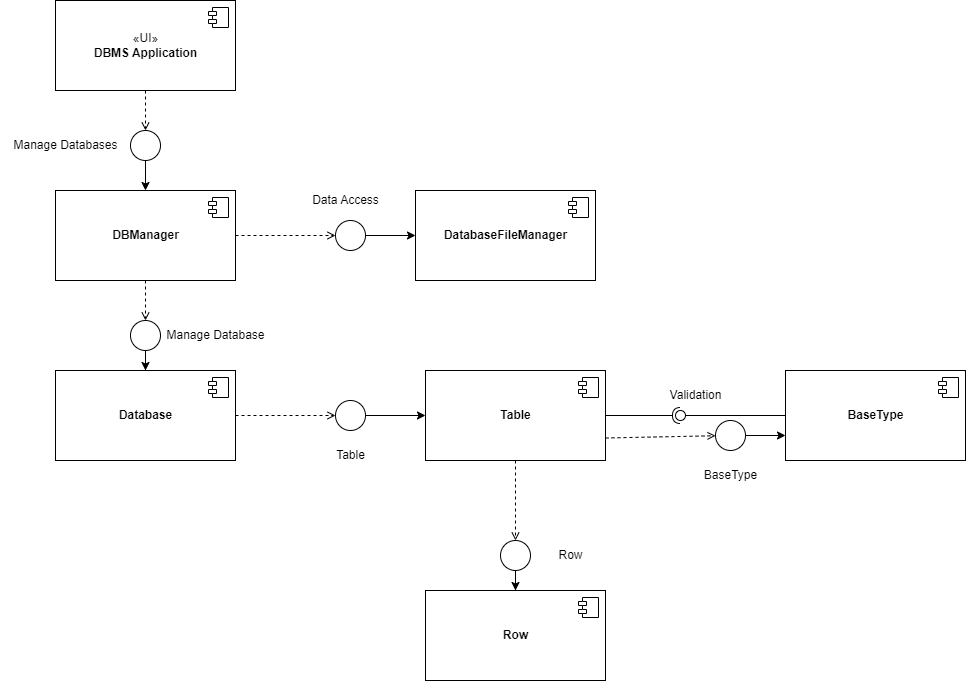

The diagram above was exported from draw.io. Its source (the exported page's mxGraphModel, read from the mxfile embedded in the PNG):
<mxGraphModel dx="1038" dy="1658" grid="1" gridSize="10" guides="1" tooltips="1" connect="1" arrows="1" fold="1" page="1" pageScale="1" pageWidth="827" pageHeight="1169" math="0" shadow="0">
  <root>
    <mxCell id="0" />
    <mxCell id="1" parent="0" />
    <mxCell id="7QBLCPb5FmvRyRQSi4Vc-3" value="«UI»&lt;br&gt;&lt;b&gt;DBMS Application&lt;/b&gt;" style="html=1;dropTarget=0;" vertex="1" parent="1">
      <mxGeometry x="470" y="-90" width="180" height="90" as="geometry" />
    </mxCell>
    <mxCell id="7QBLCPb5FmvRyRQSi4Vc-4" value="" style="shape=module;jettyWidth=8;jettyHeight=4;" vertex="1" parent="7QBLCPb5FmvRyRQSi4Vc-3">
      <mxGeometry x="1" width="20" height="20" relative="1" as="geometry">
        <mxPoint x="-27" y="7" as="offset" />
      </mxGeometry>
    </mxCell>
    <mxCell id="7QBLCPb5FmvRyRQSi4Vc-16" value="" style="html=1;verticalAlign=bottom;labelBackgroundColor=none;endArrow=open;endFill=0;dashed=1;rounded=0;" edge="1" parent="1" source="7QBLCPb5FmvRyRQSi4Vc-3" target="7QBLCPb5FmvRyRQSi4Vc-17">
      <mxGeometry width="160" relative="1" as="geometry">
        <mxPoint x="360" y="180" as="sourcePoint" />
        <mxPoint x="450" y="150" as="targetPoint" />
      </mxGeometry>
    </mxCell>
    <mxCell id="7QBLCPb5FmvRyRQSi4Vc-20" style="edgeStyle=orthogonalEdgeStyle;rounded=0;orthogonalLoop=1;jettySize=auto;html=1;" edge="1" parent="1" source="7QBLCPb5FmvRyRQSi4Vc-17" target="7QBLCPb5FmvRyRQSi4Vc-21">
      <mxGeometry relative="1" as="geometry">
        <mxPoint x="550" y="145" as="targetPoint" />
      </mxGeometry>
    </mxCell>
    <mxCell id="7QBLCPb5FmvRyRQSi4Vc-17" value="" style="ellipse;html=1;" vertex="1" parent="1">
      <mxGeometry x="545" y="40" width="30" height="30" as="geometry" />
    </mxCell>
    <mxCell id="7QBLCPb5FmvRyRQSi4Vc-19" value="Manage Databases" style="text;html=1;align=center;verticalAlign=middle;resizable=0;points=[];autosize=1;strokeColor=none;fillColor=none;" vertex="1" parent="1">
      <mxGeometry x="415" y="40" width="130" height="30" as="geometry" />
    </mxCell>
    <mxCell id="7QBLCPb5FmvRyRQSi4Vc-21" value="&lt;b&gt;DBManager&lt;/b&gt;" style="html=1;dropTarget=0;" vertex="1" parent="1">
      <mxGeometry x="470" y="100" width="180" height="90" as="geometry" />
    </mxCell>
    <mxCell id="7QBLCPb5FmvRyRQSi4Vc-22" value="" style="shape=module;jettyWidth=8;jettyHeight=4;" vertex="1" parent="7QBLCPb5FmvRyRQSi4Vc-21">
      <mxGeometry x="1" width="20" height="20" relative="1" as="geometry">
        <mxPoint x="-27" y="7" as="offset" />
      </mxGeometry>
    </mxCell>
    <mxCell id="7QBLCPb5FmvRyRQSi4Vc-23" value="&lt;b&gt;Table&lt;/b&gt;" style="html=1;dropTarget=0;" vertex="1" parent="1">
      <mxGeometry x="840" y="280" width="180" height="90" as="geometry" />
    </mxCell>
    <mxCell id="7QBLCPb5FmvRyRQSi4Vc-24" value="" style="shape=module;jettyWidth=8;jettyHeight=4;" vertex="1" parent="7QBLCPb5FmvRyRQSi4Vc-23">
      <mxGeometry x="1" width="20" height="20" relative="1" as="geometry">
        <mxPoint x="-27" y="7" as="offset" />
      </mxGeometry>
    </mxCell>
    <mxCell id="7QBLCPb5FmvRyRQSi4Vc-25" value="&lt;b&gt;Row&lt;/b&gt;" style="html=1;dropTarget=0;" vertex="1" parent="1">
      <mxGeometry x="840" y="500" width="180" height="90" as="geometry" />
    </mxCell>
    <mxCell id="7QBLCPb5FmvRyRQSi4Vc-26" value="" style="shape=module;jettyWidth=8;jettyHeight=4;" vertex="1" parent="7QBLCPb5FmvRyRQSi4Vc-25">
      <mxGeometry x="1" width="20" height="20" relative="1" as="geometry">
        <mxPoint x="-27" y="7" as="offset" />
      </mxGeometry>
    </mxCell>
    <mxCell id="7QBLCPb5FmvRyRQSi4Vc-27" value="&lt;b&gt;Database&lt;/b&gt;" style="html=1;dropTarget=0;" vertex="1" parent="1">
      <mxGeometry x="470" y="280" width="180" height="90" as="geometry" />
    </mxCell>
    <mxCell id="7QBLCPb5FmvRyRQSi4Vc-28" value="" style="shape=module;jettyWidth=8;jettyHeight=4;" vertex="1" parent="7QBLCPb5FmvRyRQSi4Vc-27">
      <mxGeometry x="1" width="20" height="20" relative="1" as="geometry">
        <mxPoint x="-27" y="7" as="offset" />
      </mxGeometry>
    </mxCell>
    <mxCell id="7QBLCPb5FmvRyRQSi4Vc-29" value="&lt;b&gt;BaseType&lt;/b&gt;" style="html=1;dropTarget=0;" vertex="1" parent="1">
      <mxGeometry x="1200" y="280" width="180" height="90" as="geometry" />
    </mxCell>
    <mxCell id="7QBLCPb5FmvRyRQSi4Vc-30" value="" style="shape=module;jettyWidth=8;jettyHeight=4;" vertex="1" parent="7QBLCPb5FmvRyRQSi4Vc-29">
      <mxGeometry x="1" width="20" height="20" relative="1" as="geometry">
        <mxPoint x="-27" y="7" as="offset" />
      </mxGeometry>
    </mxCell>
    <mxCell id="7QBLCPb5FmvRyRQSi4Vc-31" value="&lt;b&gt;DatabaseFileManager&lt;/b&gt;" style="html=1;dropTarget=0;" vertex="1" parent="1">
      <mxGeometry x="830" y="100" width="180" height="90" as="geometry" />
    </mxCell>
    <mxCell id="7QBLCPb5FmvRyRQSi4Vc-32" value="" style="shape=module;jettyWidth=8;jettyHeight=4;" vertex="1" parent="7QBLCPb5FmvRyRQSi4Vc-31">
      <mxGeometry x="1" width="20" height="20" relative="1" as="geometry">
        <mxPoint x="-27" y="7" as="offset" />
      </mxGeometry>
    </mxCell>
    <mxCell id="7QBLCPb5FmvRyRQSi4Vc-39" value="" style="html=1;verticalAlign=bottom;labelBackgroundColor=none;endArrow=open;endFill=0;dashed=1;rounded=0;" edge="1" parent="1" target="7QBLCPb5FmvRyRQSi4Vc-41" source="7QBLCPb5FmvRyRQSi4Vc-21">
      <mxGeometry width="160" relative="1" as="geometry">
        <mxPoint x="580" y="45" as="sourcePoint" />
        <mxPoint x="790" y="50" as="targetPoint" />
      </mxGeometry>
    </mxCell>
    <mxCell id="7QBLCPb5FmvRyRQSi4Vc-40" style="edgeStyle=orthogonalEdgeStyle;rounded=0;orthogonalLoop=1;jettySize=auto;html=1;" edge="1" parent="1" source="7QBLCPb5FmvRyRQSi4Vc-41" target="7QBLCPb5FmvRyRQSi4Vc-31">
      <mxGeometry relative="1" as="geometry">
        <mxPoint x="810" y="45" as="targetPoint" />
      </mxGeometry>
    </mxCell>
    <mxCell id="7QBLCPb5FmvRyRQSi4Vc-41" value="" style="ellipse;html=1;" vertex="1" parent="1">
      <mxGeometry x="750" y="130" width="30" height="30" as="geometry" />
    </mxCell>
    <mxCell id="7QBLCPb5FmvRyRQSi4Vc-42" value="" style="html=1;verticalAlign=bottom;labelBackgroundColor=none;endArrow=open;endFill=0;dashed=1;rounded=0;" edge="1" parent="1" target="7QBLCPb5FmvRyRQSi4Vc-44" source="7QBLCPb5FmvRyRQSi4Vc-21">
      <mxGeometry width="160" relative="1" as="geometry">
        <mxPoint x="670" y="190.00181818181812" as="sourcePoint" />
        <mxPoint x="670" y="226.82" as="targetPoint" />
      </mxGeometry>
    </mxCell>
    <mxCell id="7QBLCPb5FmvRyRQSi4Vc-43" style="edgeStyle=orthogonalEdgeStyle;rounded=0;orthogonalLoop=1;jettySize=auto;html=1;" edge="1" parent="1" source="7QBLCPb5FmvRyRQSi4Vc-44" target="7QBLCPb5FmvRyRQSi4Vc-27">
      <mxGeometry relative="1" as="geometry">
        <mxPoint x="760" y="246.82" as="targetPoint" />
      </mxGeometry>
    </mxCell>
    <mxCell id="7QBLCPb5FmvRyRQSi4Vc-44" value="" style="ellipse;html=1;" vertex="1" parent="1">
      <mxGeometry x="545" y="230" width="30" height="30" as="geometry" />
    </mxCell>
    <mxCell id="7QBLCPb5FmvRyRQSi4Vc-45" value="Manage Database" style="text;html=1;align=center;verticalAlign=middle;resizable=0;points=[];autosize=1;strokeColor=none;fillColor=none;" vertex="1" parent="1">
      <mxGeometry x="570" y="230" width="120" height="30" as="geometry" />
    </mxCell>
    <mxCell id="7QBLCPb5FmvRyRQSi4Vc-46" value="" style="html=1;verticalAlign=bottom;labelBackgroundColor=none;endArrow=open;endFill=0;dashed=1;rounded=0;" edge="1" parent="1" target="7QBLCPb5FmvRyRQSi4Vc-48" source="7QBLCPb5FmvRyRQSi4Vc-27">
      <mxGeometry width="160" relative="1" as="geometry">
        <mxPoint x="597" y="325" as="sourcePoint" />
        <mxPoint x="807" y="330" as="targetPoint" />
      </mxGeometry>
    </mxCell>
    <mxCell id="7QBLCPb5FmvRyRQSi4Vc-47" style="edgeStyle=orthogonalEdgeStyle;rounded=0;orthogonalLoop=1;jettySize=auto;html=1;" edge="1" parent="1" source="7QBLCPb5FmvRyRQSi4Vc-48" target="7QBLCPb5FmvRyRQSi4Vc-23">
      <mxGeometry relative="1" as="geometry">
        <mxPoint x="827" y="325" as="targetPoint" />
      </mxGeometry>
    </mxCell>
    <mxCell id="7QBLCPb5FmvRyRQSi4Vc-48" value="" style="ellipse;html=1;" vertex="1" parent="1">
      <mxGeometry x="750" y="310" width="30" height="30" as="geometry" />
    </mxCell>
    <mxCell id="7QBLCPb5FmvRyRQSi4Vc-49" value="Table" style="text;html=1;align=center;verticalAlign=middle;resizable=0;points=[];autosize=1;strokeColor=none;fillColor=none;" vertex="1" parent="1">
      <mxGeometry x="740" y="350" width="50" height="30" as="geometry" />
    </mxCell>
    <mxCell id="7QBLCPb5FmvRyRQSi4Vc-50" value="" style="html=1;verticalAlign=bottom;labelBackgroundColor=none;endArrow=open;endFill=0;dashed=1;rounded=0;" edge="1" parent="1" target="7QBLCPb5FmvRyRQSi4Vc-52" source="7QBLCPb5FmvRyRQSi4Vc-23">
      <mxGeometry width="160" relative="1" as="geometry">
        <mxPoint x="780" y="425" as="sourcePoint" />
        <mxPoint x="990" y="430" as="targetPoint" />
      </mxGeometry>
    </mxCell>
    <mxCell id="7QBLCPb5FmvRyRQSi4Vc-51" style="edgeStyle=orthogonalEdgeStyle;rounded=0;orthogonalLoop=1;jettySize=auto;html=1;" edge="1" parent="1" source="7QBLCPb5FmvRyRQSi4Vc-52" target="7QBLCPb5FmvRyRQSi4Vc-25">
      <mxGeometry relative="1" as="geometry">
        <mxPoint x="1010" y="425" as="targetPoint" />
      </mxGeometry>
    </mxCell>
    <mxCell id="7QBLCPb5FmvRyRQSi4Vc-52" value="" style="ellipse;html=1;" vertex="1" parent="1">
      <mxGeometry x="915" y="450" width="30" height="30" as="geometry" />
    </mxCell>
    <mxCell id="7QBLCPb5FmvRyRQSi4Vc-53" value="Row" style="text;html=1;align=center;verticalAlign=middle;resizable=0;points=[];autosize=1;strokeColor=none;fillColor=none;" vertex="1" parent="1">
      <mxGeometry x="960" y="450" width="50" height="30" as="geometry" />
    </mxCell>
    <mxCell id="7QBLCPb5FmvRyRQSi4Vc-54" value="" style="html=1;verticalAlign=bottom;labelBackgroundColor=none;endArrow=open;endFill=0;dashed=1;rounded=0;exitX=1;exitY=0.75;exitDx=0;exitDy=0;" edge="1" parent="1" target="7QBLCPb5FmvRyRQSi4Vc-56" source="7QBLCPb5FmvRyRQSi4Vc-23">
      <mxGeometry width="160" relative="1" as="geometry">
        <mxPoint x="1020" y="327.5" as="sourcePoint" />
        <mxPoint x="1140" y="322.5" as="targetPoint" />
      </mxGeometry>
    </mxCell>
    <mxCell id="7QBLCPb5FmvRyRQSi4Vc-55" style="edgeStyle=orthogonalEdgeStyle;rounded=0;orthogonalLoop=1;jettySize=auto;html=1;" edge="1" parent="1" source="7QBLCPb5FmvRyRQSi4Vc-56" target="7QBLCPb5FmvRyRQSi4Vc-29">
      <mxGeometry relative="1" as="geometry">
        <mxPoint x="1120" y="347.5" as="targetPoint" />
        <Array as="points">
          <mxPoint x="1160" y="345" />
          <mxPoint x="1160" y="345" />
        </Array>
      </mxGeometry>
    </mxCell>
    <mxCell id="7QBLCPb5FmvRyRQSi4Vc-56" value="" style="ellipse;html=1;" vertex="1" parent="1">
      <mxGeometry x="1130" y="330" width="30" height="30" as="geometry" />
    </mxCell>
    <mxCell id="7QBLCPb5FmvRyRQSi4Vc-62" value="BaseType" style="text;html=1;align=center;verticalAlign=middle;resizable=0;points=[];autosize=1;strokeColor=none;fillColor=none;" vertex="1" parent="1">
      <mxGeometry x="1105" y="370" width="80" height="30" as="geometry" />
    </mxCell>
    <mxCell id="7QBLCPb5FmvRyRQSi4Vc-63" value="" style="rounded=0;orthogonalLoop=1;jettySize=auto;html=1;endArrow=none;endFill=0;sketch=0;sourcePerimeterSpacing=0;targetPerimeterSpacing=0;" edge="1" target="7QBLCPb5FmvRyRQSi4Vc-65" parent="1" source="7QBLCPb5FmvRyRQSi4Vc-29">
      <mxGeometry relative="1" as="geometry">
        <mxPoint x="1070" y="285" as="sourcePoint" />
      </mxGeometry>
    </mxCell>
    <mxCell id="7QBLCPb5FmvRyRQSi4Vc-64" value="" style="rounded=0;orthogonalLoop=1;jettySize=auto;html=1;endArrow=halfCircle;endFill=0;entryX=0.5;entryY=0.5;endSize=6;strokeWidth=1;sketch=0;" edge="1" target="7QBLCPb5FmvRyRQSi4Vc-65" parent="1" source="7QBLCPb5FmvRyRQSi4Vc-23">
      <mxGeometry relative="1" as="geometry">
        <mxPoint x="1110" y="285" as="sourcePoint" />
      </mxGeometry>
    </mxCell>
    <mxCell id="7QBLCPb5FmvRyRQSi4Vc-65" value="" style="ellipse;whiteSpace=wrap;html=1;align=center;aspect=fixed;resizable=0;points=[];outlineConnect=0;sketch=0;" vertex="1" parent="1">
      <mxGeometry x="1090" y="320" width="10" height="10" as="geometry" />
    </mxCell>
    <mxCell id="7QBLCPb5FmvRyRQSi4Vc-66" value="Validation" style="text;html=1;align=center;verticalAlign=middle;resizable=0;points=[];autosize=1;strokeColor=none;fillColor=none;" vertex="1" parent="1">
      <mxGeometry x="1070" y="290" width="80" height="30" as="geometry" />
    </mxCell>
    <mxCell id="7QBLCPb5FmvRyRQSi4Vc-67" value="Data Access" style="text;html=1;align=center;verticalAlign=middle;resizable=0;points=[];autosize=1;strokeColor=none;fillColor=none;" vertex="1" parent="1">
      <mxGeometry x="715" y="95" width="90" height="30" as="geometry" />
    </mxCell>
  </root>
</mxGraphModel>